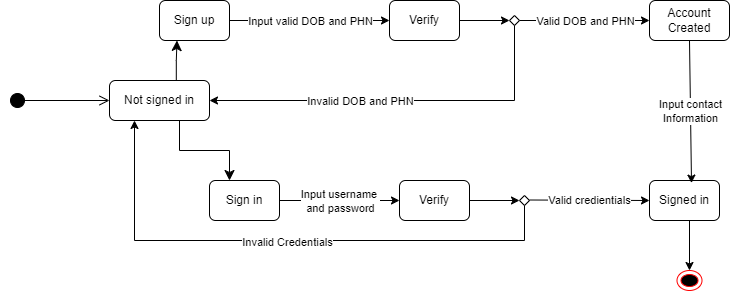

The diagram above was exported from draw.io. Its source (the exported page's mxGraphModel, read from the mxfile embedded in the PNG):
<mxGraphModel dx="1050" dy="541" grid="0" gridSize="10" guides="1" tooltips="1" connect="1" arrows="1" fold="1" page="1" pageScale="1" pageWidth="850" pageHeight="1100" math="0" shadow="0">
  <root>
    <mxCell id="0" />
    <mxCell id="1" parent="0" />
    <mxCell id="Xg6aCdCihIuNV2NYdMLU-4" value="Not signed in" style="rounded=1;whiteSpace=wrap;html=1;" vertex="1" parent="1">
      <mxGeometry x="140" y="160" width="100" height="40" as="geometry" />
    </mxCell>
    <mxCell id="Xg6aCdCihIuNV2NYdMLU-5" value="" style="edgeStyle=segmentEdgeStyle;endArrow=classic;html=1;curved=0;rounded=0;endSize=8;startSize=8;exitX=0.68;exitY=0.83;exitDx=0;exitDy=0;exitPerimeter=0;" edge="1" parent="1">
      <mxGeometry width="50" height="50" relative="1" as="geometry">
        <mxPoint x="80" y="100" as="sourcePoint" />
        <mxPoint x="80" y="100" as="targetPoint" />
        <Array as="points" />
      </mxGeometry>
    </mxCell>
    <mxCell id="Xg6aCdCihIuNV2NYdMLU-9" value="" style="edgeStyle=segmentEdgeStyle;endArrow=classic;html=1;curved=0;rounded=0;endSize=8;startSize=8;entryDx=0;entryDy=0;" edge="1" parent="1">
      <mxGeometry width="50" height="50" relative="1" as="geometry">
        <mxPoint x="40" y="180" as="sourcePoint" />
        <mxPoint x="40" y="180" as="targetPoint" />
        <Array as="points" />
      </mxGeometry>
    </mxCell>
    <mxCell id="Xg6aCdCihIuNV2NYdMLU-11" value="" style="edgeStyle=elbowEdgeStyle;elbow=vertical;endArrow=classic;html=1;curved=0;rounded=0;endSize=8;startSize=8;entryX=0.25;entryY=1;entryDx=0;entryDy=0;exitX=0.668;exitY=-0.015;exitDx=0;exitDy=0;exitPerimeter=0;" edge="1" parent="1" source="Xg6aCdCihIuNV2NYdMLU-4" target="Xg6aCdCihIuNV2NYdMLU-25">
      <mxGeometry width="50" height="50" relative="1" as="geometry">
        <mxPoint x="210" y="160" as="sourcePoint" />
        <mxPoint x="260" y="110" as="targetPoint" />
      </mxGeometry>
    </mxCell>
    <mxCell id="Xg6aCdCihIuNV2NYdMLU-12" value="" style="edgeStyle=elbowEdgeStyle;elbow=vertical;endArrow=classic;html=1;curved=0;rounded=0;endSize=8;startSize=8;" edge="1" parent="1">
      <mxGeometry width="50" height="50" relative="1" as="geometry">
        <mxPoint x="210" y="200" as="sourcePoint" />
        <mxPoint x="260" y="260" as="targetPoint" />
        <Array as="points">
          <mxPoint x="240" y="230" />
        </Array>
      </mxGeometry>
    </mxCell>
    <mxCell id="Xg6aCdCihIuNV2NYdMLU-13" value="Verify" style="rounded=1;whiteSpace=wrap;html=1;" vertex="1" parent="1">
      <mxGeometry x="430" y="260" width="70" height="40" as="geometry" />
    </mxCell>
    <mxCell id="Xg6aCdCihIuNV2NYdMLU-14" value="Sign in" style="rounded=1;whiteSpace=wrap;html=1;" vertex="1" parent="1">
      <mxGeometry x="240" y="260" width="70" height="40" as="geometry" />
    </mxCell>
    <mxCell id="Xg6aCdCihIuNV2NYdMLU-16" value="" style="endArrow=classic;html=1;rounded=0;exitX=1;exitY=0.5;exitDx=0;exitDy=0;" edge="1" parent="1" source="Xg6aCdCihIuNV2NYdMLU-14">
      <mxGeometry relative="1" as="geometry">
        <mxPoint x="340" y="280" as="sourcePoint" />
        <mxPoint x="430" y="280" as="targetPoint" />
      </mxGeometry>
    </mxCell>
    <mxCell id="Xg6aCdCihIuNV2NYdMLU-17" value="Input username&amp;nbsp;&lt;br&gt;and password" style="edgeLabel;resizable=0;html=1;align=center;verticalAlign=middle;" connectable="0" vertex="1" parent="Xg6aCdCihIuNV2NYdMLU-16">
      <mxGeometry relative="1" as="geometry" />
    </mxCell>
    <mxCell id="Xg6aCdCihIuNV2NYdMLU-25" value="Sign up" style="rounded=1;whiteSpace=wrap;html=1;" vertex="1" parent="1">
      <mxGeometry x="190" y="80" width="70" height="40" as="geometry" />
    </mxCell>
    <mxCell id="Xg6aCdCihIuNV2NYdMLU-19" value="" style="rhombus;whiteSpace=wrap;html=1;" vertex="1" parent="1">
      <mxGeometry x="550" y="275" width="10" height="10" as="geometry" />
    </mxCell>
    <mxCell id="Xg6aCdCihIuNV2NYdMLU-30" value="" style="endArrow=classic;html=1;rounded=0;exitX=0.5;exitY=1;exitDx=0;exitDy=0;entryX=0.25;entryY=1;entryDx=0;entryDy=0;" edge="1" parent="1" source="Xg6aCdCihIuNV2NYdMLU-19" target="Xg6aCdCihIuNV2NYdMLU-4">
      <mxGeometry width="50" height="50" relative="1" as="geometry">
        <mxPoint x="480" y="270" as="sourcePoint" />
        <mxPoint x="160" y="240" as="targetPoint" />
        <Array as="points">
          <mxPoint x="555" y="320" />
          <mxPoint x="165" y="320" />
        </Array>
      </mxGeometry>
    </mxCell>
    <mxCell id="Xg6aCdCihIuNV2NYdMLU-31" value="Invalid Credentials" style="edgeLabel;html=1;align=center;verticalAlign=middle;resizable=0;points=[];" vertex="1" connectable="0" parent="Xg6aCdCihIuNV2NYdMLU-30">
      <mxGeometry x="0.0021" y="1" relative="1" as="geometry">
        <mxPoint as="offset" />
      </mxGeometry>
    </mxCell>
    <mxCell id="Xg6aCdCihIuNV2NYdMLU-33" value="" style="endArrow=classic;html=1;rounded=0;exitX=1;exitY=0.5;exitDx=0;exitDy=0;" edge="1" parent="1" source="Xg6aCdCihIuNV2NYdMLU-13">
      <mxGeometry width="50" height="50" relative="1" as="geometry">
        <mxPoint x="500" y="250" as="sourcePoint" />
        <mxPoint x="550" y="280" as="targetPoint" />
      </mxGeometry>
    </mxCell>
    <mxCell id="Xg6aCdCihIuNV2NYdMLU-34" value="" style="endArrow=classic;html=1;rounded=0;" edge="1" parent="1">
      <mxGeometry relative="1" as="geometry">
        <mxPoint x="560" y="279.5" as="sourcePoint" />
        <mxPoint x="680" y="280" as="targetPoint" />
      </mxGeometry>
    </mxCell>
    <mxCell id="Xg6aCdCihIuNV2NYdMLU-35" value="Valid credientials" style="edgeLabel;resizable=0;html=1;align=center;verticalAlign=middle;" connectable="0" vertex="1" parent="Xg6aCdCihIuNV2NYdMLU-34">
      <mxGeometry relative="1" as="geometry" />
    </mxCell>
    <mxCell id="Xg6aCdCihIuNV2NYdMLU-36" value="Signed in" style="rounded=1;whiteSpace=wrap;html=1;" vertex="1" parent="1">
      <mxGeometry x="680" y="260" width="70" height="40" as="geometry" />
    </mxCell>
    <mxCell id="Xg6aCdCihIuNV2NYdMLU-37" value="" style="endArrow=classic;html=1;rounded=0;exitX=1;exitY=0.5;exitDx=0;exitDy=0;" edge="1" parent="1" source="Xg6aCdCihIuNV2NYdMLU-25">
      <mxGeometry relative="1" as="geometry">
        <mxPoint x="320" y="99.5" as="sourcePoint" />
        <mxPoint x="420" y="100" as="targetPoint" />
        <Array as="points">
          <mxPoint x="340" y="100" />
        </Array>
      </mxGeometry>
    </mxCell>
    <mxCell id="Xg6aCdCihIuNV2NYdMLU-38" value="Input valid DOB and PHN" style="edgeLabel;resizable=0;html=1;align=center;verticalAlign=middle;" connectable="0" vertex="1" parent="Xg6aCdCihIuNV2NYdMLU-37">
      <mxGeometry relative="1" as="geometry" />
    </mxCell>
    <mxCell id="Xg6aCdCihIuNV2NYdMLU-45" value="Verify" style="rounded=1;whiteSpace=wrap;html=1;" vertex="1" parent="1">
      <mxGeometry x="420" y="80" width="70" height="40" as="geometry" />
    </mxCell>
    <mxCell id="Xg6aCdCihIuNV2NYdMLU-47" value="" style="rhombus;whiteSpace=wrap;html=1;" vertex="1" parent="1">
      <mxGeometry x="540" y="95" width="10" height="10" as="geometry" />
    </mxCell>
    <mxCell id="Xg6aCdCihIuNV2NYdMLU-48" value="" style="endArrow=classic;html=1;rounded=0;exitX=1;exitY=0.5;exitDx=0;exitDy=0;" edge="1" parent="1" source="Xg6aCdCihIuNV2NYdMLU-45">
      <mxGeometry width="50" height="50" relative="1" as="geometry">
        <mxPoint x="480" y="270" as="sourcePoint" />
        <mxPoint x="540" y="100" as="targetPoint" />
      </mxGeometry>
    </mxCell>
    <mxCell id="Xg6aCdCihIuNV2NYdMLU-49" value="" style="endArrow=classic;html=1;rounded=0;exitX=0.5;exitY=1;exitDx=0;exitDy=0;entryX=1;entryY=0.5;entryDx=0;entryDy=0;" edge="1" parent="1" source="Xg6aCdCihIuNV2NYdMLU-47" target="Xg6aCdCihIuNV2NYdMLU-4">
      <mxGeometry width="50" height="50" relative="1" as="geometry">
        <mxPoint x="480" y="270" as="sourcePoint" />
        <mxPoint x="530" y="220" as="targetPoint" />
        <Array as="points">
          <mxPoint x="545" y="180" />
        </Array>
      </mxGeometry>
    </mxCell>
    <mxCell id="Xg6aCdCihIuNV2NYdMLU-51" value="Invalid DOB and PHN" style="edgeLabel;html=1;align=center;verticalAlign=middle;resizable=0;points=[];" vertex="1" connectable="0" parent="Xg6aCdCihIuNV2NYdMLU-49">
      <mxGeometry x="0.213" relative="1" as="geometry">
        <mxPoint as="offset" />
      </mxGeometry>
    </mxCell>
    <mxCell id="Xg6aCdCihIuNV2NYdMLU-52" value="" style="endArrow=classic;html=1;rounded=0;" edge="1" parent="1">
      <mxGeometry relative="1" as="geometry">
        <mxPoint x="550" y="100" as="sourcePoint" />
        <mxPoint x="680" y="100" as="targetPoint" />
      </mxGeometry>
    </mxCell>
    <mxCell id="Xg6aCdCihIuNV2NYdMLU-53" value="Valid DOB and PHN" style="edgeLabel;resizable=0;html=1;align=center;verticalAlign=middle;" connectable="0" vertex="1" parent="Xg6aCdCihIuNV2NYdMLU-52">
      <mxGeometry relative="1" as="geometry" />
    </mxCell>
    <mxCell id="Xg6aCdCihIuNV2NYdMLU-54" value="Account Created" style="rounded=1;whiteSpace=wrap;html=1;" vertex="1" parent="1">
      <mxGeometry x="680" y="80" width="80" height="40" as="geometry" />
    </mxCell>
    <mxCell id="Xg6aCdCihIuNV2NYdMLU-55" value="" style="endArrow=classic;html=1;rounded=0;exitX=0.5;exitY=1;exitDx=0;exitDy=0;entryX=0.6;entryY=0.065;entryDx=0;entryDy=0;entryPerimeter=0;" edge="1" parent="1" source="Xg6aCdCihIuNV2NYdMLU-54" target="Xg6aCdCihIuNV2NYdMLU-36">
      <mxGeometry relative="1" as="geometry">
        <mxPoint x="450" y="240" as="sourcePoint" />
        <mxPoint x="550" y="240" as="targetPoint" />
      </mxGeometry>
    </mxCell>
    <mxCell id="Xg6aCdCihIuNV2NYdMLU-56" value="Input contact&lt;br&gt;Information" style="edgeLabel;resizable=0;html=1;align=center;verticalAlign=middle;" connectable="0" vertex="1" parent="Xg6aCdCihIuNV2NYdMLU-55">
      <mxGeometry relative="1" as="geometry" />
    </mxCell>
    <mxCell id="Xg6aCdCihIuNV2NYdMLU-63" value="" style="ellipse;html=1;shape=endState;fillColor=#000000;strokeColor=#ff0000;" vertex="1" parent="1">
      <mxGeometry x="707.5" y="350" width="25" height="20" as="geometry" />
    </mxCell>
    <mxCell id="Xg6aCdCihIuNV2NYdMLU-69" value="" style="html=1;verticalAlign=bottom;startArrow=circle;startFill=1;endArrow=open;startSize=6;endSize=8;curved=0;rounded=0;entryX=0;entryY=0.5;entryDx=0;entryDy=0;" edge="1" parent="1" target="Xg6aCdCihIuNV2NYdMLU-4">
      <mxGeometry width="80" relative="1" as="geometry">
        <mxPoint x="40" y="180" as="sourcePoint" />
        <mxPoint x="540" y="240" as="targetPoint" />
        <Array as="points" />
      </mxGeometry>
    </mxCell>
    <mxCell id="Xg6aCdCihIuNV2NYdMLU-70" value="" style="endArrow=classic;html=1;rounded=0;entryX=0.5;entryY=0;entryDx=0;entryDy=0;" edge="1" parent="1" target="Xg6aCdCihIuNV2NYdMLU-63">
      <mxGeometry width="50" height="50" relative="1" as="geometry">
        <mxPoint x="720" y="300" as="sourcePoint" />
        <mxPoint x="530" y="220" as="targetPoint" />
      </mxGeometry>
    </mxCell>
  </root>
</mxGraphModel>